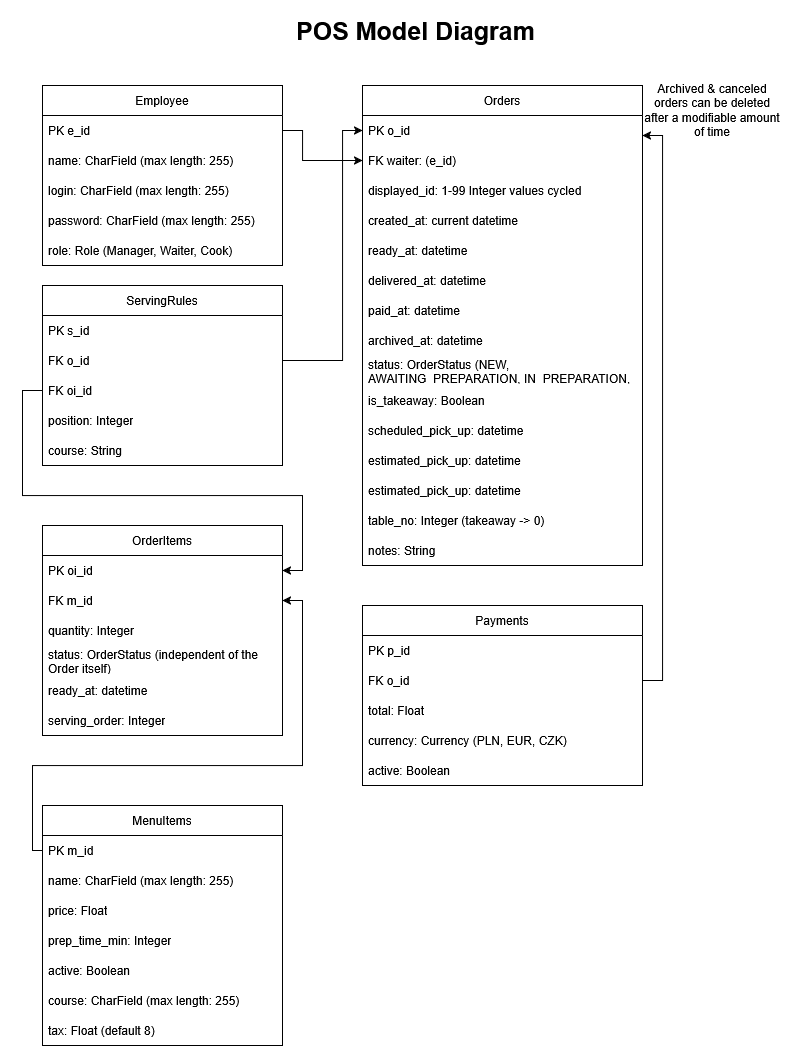

The diagram above was exported from draw.io. Its source (the exported page's mxGraphModel, read from the mxfile embedded in the PNG):
<mxGraphModel dx="1501" dy="1967" grid="1" gridSize="10" guides="1" tooltips="1" connect="1" arrows="1" fold="1" page="1" pageScale="1" pageWidth="827" pageHeight="1169" math="0" shadow="0">
  <root>
    <mxCell id="0" />
    <mxCell id="1" parent="0" />
    <mxCell id="xjSmRnrSPD62annpnx0H-1" parent="1" style="swimlane;fontStyle=0;childLayout=stackLayout;horizontal=1;startSize=30;horizontalStack=0;resizeParent=1;resizeParentMax=0;resizeLast=0;collapsible=1;marginBottom=0;whiteSpace=wrap;html=1;swimlaneLine=1;labelBorderColor=none;" value="Employee" vertex="1">
      <mxGeometry height="180" width="240" x="40" y="40" as="geometry" />
    </mxCell>
    <mxCell id="xjSmRnrSPD62annpnx0H-2" parent="xjSmRnrSPD62annpnx0H-1" style="text;strokeColor=none;fillColor=none;align=left;verticalAlign=middle;spacingLeft=4;spacingRight=4;overflow=hidden;points=[[0,0.5],[1,0.5]];portConstraint=eastwest;rotatable=0;whiteSpace=wrap;html=1;" value="PK e_id&amp;nbsp;" vertex="1">
      <mxGeometry height="30" width="240" y="30" as="geometry" />
    </mxCell>
    <mxCell id="xjSmRnrSPD62annpnx0H-3" parent="xjSmRnrSPD62annpnx0H-1" style="text;strokeColor=none;fillColor=none;align=left;verticalAlign=middle;spacingLeft=4;spacingRight=4;overflow=hidden;points=[[0,0.5],[1,0.5]];portConstraint=eastwest;rotatable=0;whiteSpace=wrap;html=1;" value="name: CharField (max length: 255)" vertex="1">
      <mxGeometry height="30" width="240" y="60" as="geometry" />
    </mxCell>
    <mxCell id="xjSmRnrSPD62annpnx0H-4" parent="xjSmRnrSPD62annpnx0H-1" style="text;strokeColor=none;fillColor=none;align=left;verticalAlign=middle;spacingLeft=4;spacingRight=4;overflow=hidden;points=[[0,0.5],[1,0.5]];portConstraint=eastwest;rotatable=0;whiteSpace=wrap;html=1;" value="login: CharField (max length: 255)" vertex="1">
      <mxGeometry height="30" width="240" y="90" as="geometry" />
    </mxCell>
    <mxCell id="xjSmRnrSPD62annpnx0H-5" parent="xjSmRnrSPD62annpnx0H-1" style="text;strokeColor=none;fillColor=none;align=left;verticalAlign=middle;spacingLeft=4;spacingRight=4;overflow=hidden;points=[[0,0.5],[1,0.5]];portConstraint=eastwest;rotatable=0;whiteSpace=wrap;html=1;" value="password: CharField (max length: 255)" vertex="1">
      <mxGeometry height="30" width="240" y="120" as="geometry" />
    </mxCell>
    <mxCell id="xjSmRnrSPD62annpnx0H-6" parent="xjSmRnrSPD62annpnx0H-1" style="text;strokeColor=none;fillColor=none;align=left;verticalAlign=middle;spacingLeft=4;spacingRight=4;overflow=hidden;points=[[0,0.5],[1,0.5]];portConstraint=eastwest;rotatable=0;whiteSpace=wrap;html=1;" value="&lt;div&gt;role: Role (Manager, Waiter, Cook)&lt;/div&gt;" vertex="1">
      <mxGeometry height="30" width="240" y="150" as="geometry" />
    </mxCell>
    <mxCell id="xjSmRnrSPD62annpnx0H-7" parent="1" style="swimlane;fontStyle=0;childLayout=stackLayout;horizontal=1;startSize=30;horizontalStack=0;resizeParent=1;resizeParentMax=0;resizeLast=0;collapsible=1;marginBottom=0;whiteSpace=wrap;html=1;swimlaneLine=1;labelBorderColor=none;" value="Orders" vertex="1">
      <mxGeometry height="480" width="280" x="360" y="40" as="geometry" />
    </mxCell>
    <mxCell id="xjSmRnrSPD62annpnx0H-8" parent="xjSmRnrSPD62annpnx0H-7" style="text;strokeColor=none;fillColor=none;align=left;verticalAlign=middle;spacingLeft=4;spacingRight=4;overflow=hidden;points=[[0,0.5],[1,0.5]];portConstraint=eastwest;rotatable=0;whiteSpace=wrap;html=1;" value="PK o_id&amp;nbsp;" vertex="1">
      <mxGeometry height="30" width="280" y="30" as="geometry" />
    </mxCell>
    <mxCell id="xjSmRnrSPD62annpnx0H-25" parent="xjSmRnrSPD62annpnx0H-7" style="text;strokeColor=none;fillColor=none;align=left;verticalAlign=middle;spacingLeft=4;spacingRight=4;overflow=hidden;points=[[0,0.5],[1,0.5]];portConstraint=eastwest;rotatable=0;whiteSpace=wrap;html=1;" value="FK waiter: (e_id)&amp;nbsp;" vertex="1">
      <mxGeometry height="30" width="280" y="60" as="geometry" />
    </mxCell>
    <mxCell id="xjSmRnrSPD62annpnx0H-9" parent="xjSmRnrSPD62annpnx0H-7" style="text;strokeColor=none;fillColor=none;align=left;verticalAlign=middle;spacingLeft=4;spacingRight=4;overflow=hidden;points=[[0,0.5],[1,0.5]];portConstraint=eastwest;rotatable=0;whiteSpace=wrap;html=1;" value="displayed_id: 1-99 Integer values cycled" vertex="1">
      <mxGeometry height="30" width="280" y="90" as="geometry" />
    </mxCell>
    <mxCell id="xjSmRnrSPD62annpnx0H-10" parent="xjSmRnrSPD62annpnx0H-7" style="text;strokeColor=none;fillColor=none;align=left;verticalAlign=middle;spacingLeft=4;spacingRight=4;overflow=hidden;points=[[0,0.5],[1,0.5]];portConstraint=eastwest;rotatable=0;whiteSpace=wrap;html=1;" value="created_at: current datetime" vertex="1">
      <mxGeometry height="30" width="280" y="120" as="geometry" />
    </mxCell>
    <mxCell id="xjSmRnrSPD62annpnx0H-21" parent="xjSmRnrSPD62annpnx0H-7" style="text;strokeColor=none;fillColor=none;align=left;verticalAlign=middle;spacingLeft=4;spacingRight=4;overflow=hidden;points=[[0,0.5],[1,0.5]];portConstraint=eastwest;rotatable=0;whiteSpace=wrap;html=1;" value="ready_at: datetime" vertex="1">
      <mxGeometry height="30" width="280" y="150" as="geometry" />
    </mxCell>
    <mxCell id="xjSmRnrSPD62annpnx0H-22" parent="xjSmRnrSPD62annpnx0H-7" style="text;strokeColor=none;fillColor=none;align=left;verticalAlign=middle;spacingLeft=4;spacingRight=4;overflow=hidden;points=[[0,0.5],[1,0.5]];portConstraint=eastwest;rotatable=0;whiteSpace=wrap;html=1;" value="delivered_at: datetime" vertex="1">
      <mxGeometry height="30" width="280" y="180" as="geometry" />
    </mxCell>
    <mxCell id="xjSmRnrSPD62annpnx0H-23" parent="xjSmRnrSPD62annpnx0H-7" style="text;strokeColor=none;fillColor=none;align=left;verticalAlign=middle;spacingLeft=4;spacingRight=4;overflow=hidden;points=[[0,0.5],[1,0.5]];portConstraint=eastwest;rotatable=0;whiteSpace=wrap;html=1;" value="paid_at: datetime" vertex="1">
      <mxGeometry height="30" width="280" y="210" as="geometry" />
    </mxCell>
    <mxCell id="xjSmRnrSPD62annpnx0H-24" parent="xjSmRnrSPD62annpnx0H-7" style="text;strokeColor=none;fillColor=none;align=left;verticalAlign=middle;spacingLeft=4;spacingRight=4;overflow=hidden;points=[[0,0.5],[1,0.5]];portConstraint=eastwest;rotatable=0;whiteSpace=wrap;html=1;" value="archived_at: datetime" vertex="1">
      <mxGeometry height="30" width="280" y="240" as="geometry" />
    </mxCell>
    <mxCell id="xjSmRnrSPD62annpnx0H-11" parent="xjSmRnrSPD62annpnx0H-7" style="text;strokeColor=none;fillColor=none;align=left;verticalAlign=middle;spacingLeft=4;spacingRight=4;overflow=hidden;points=[[0,0.5],[1,0.5]];portConstraint=eastwest;rotatable=0;whiteSpace=wrap;html=1;" value="status: OrderStatus (NEW, AWAITING_PREPARATION, IN_PREPARATION, READY, PAID, ARCHIVED, CANCELED)" vertex="1">
      <mxGeometry height="30" width="280" y="270" as="geometry" />
    </mxCell>
    <mxCell id="xjSmRnrSPD62annpnx0H-12" parent="xjSmRnrSPD62annpnx0H-7" style="text;strokeColor=none;fillColor=none;align=left;verticalAlign=middle;spacingLeft=4;spacingRight=4;overflow=hidden;points=[[0,0.5],[1,0.5]];portConstraint=eastwest;rotatable=0;whiteSpace=wrap;html=1;" value="is_takeaway: Boolean" vertex="1">
      <mxGeometry height="30" width="280" y="300" as="geometry" />
    </mxCell>
    <mxCell id="xjSmRnrSPD62annpnx0H-16" parent="xjSmRnrSPD62annpnx0H-7" style="text;strokeColor=none;fillColor=none;align=left;verticalAlign=middle;spacingLeft=4;spacingRight=4;overflow=hidden;points=[[0,0.5],[1,0.5]];portConstraint=eastwest;rotatable=0;whiteSpace=wrap;html=1;" value="&lt;div&gt;scheduled_pick_up: datetime&lt;/div&gt;" vertex="1">
      <mxGeometry height="30" width="280" y="330" as="geometry" />
    </mxCell>
    <mxCell id="xjSmRnrSPD62annpnx0H-17" parent="xjSmRnrSPD62annpnx0H-7" style="text;strokeColor=none;fillColor=none;align=left;verticalAlign=middle;spacingLeft=4;spacingRight=4;overflow=hidden;points=[[0,0.5],[1,0.5]];portConstraint=eastwest;rotatable=0;whiteSpace=wrap;html=1;" value="&lt;div&gt;estimated_pick_up: datetime&lt;/div&gt;" vertex="1">
      <mxGeometry height="30" width="280" y="360" as="geometry" />
    </mxCell>
    <mxCell id="xjSmRnrSPD62annpnx0H-18" parent="xjSmRnrSPD62annpnx0H-7" style="text;strokeColor=none;fillColor=none;align=left;verticalAlign=middle;spacingLeft=4;spacingRight=4;overflow=hidden;points=[[0,0.5],[1,0.5]];portConstraint=eastwest;rotatable=0;whiteSpace=wrap;html=1;" value="&lt;div&gt;estimated_pick_up: datetime&lt;/div&gt;" vertex="1">
      <mxGeometry height="30" width="280" y="390" as="geometry" />
    </mxCell>
    <mxCell id="xjSmRnrSPD62annpnx0H-19" parent="xjSmRnrSPD62annpnx0H-7" style="text;strokeColor=none;fillColor=none;align=left;verticalAlign=middle;spacingLeft=4;spacingRight=4;overflow=hidden;points=[[0,0.5],[1,0.5]];portConstraint=eastwest;rotatable=0;whiteSpace=wrap;html=1;" value="table_no: Integer (takeaway -&amp;gt; 0)" vertex="1">
      <mxGeometry height="30" width="280" y="420" as="geometry" />
    </mxCell>
    <mxCell id="xjSmRnrSPD62annpnx0H-20" parent="xjSmRnrSPD62annpnx0H-7" style="text;strokeColor=none;fillColor=none;align=left;verticalAlign=middle;spacingLeft=4;spacingRight=4;overflow=hidden;points=[[0,0.5],[1,0.5]];portConstraint=eastwest;rotatable=0;whiteSpace=wrap;html=1;" value="notes: String" vertex="1">
      <mxGeometry height="30" width="280" y="450" as="geometry" />
    </mxCell>
    <mxCell id="xjSmRnrSPD62annpnx0H-13" parent="1" style="text;html=1;whiteSpace=wrap;strokeColor=none;fillColor=none;align=center;verticalAlign=middle;rounded=0;" value="Archived &amp;amp; canceled orders can be deleted after a modifiable amount of time" vertex="1">
      <mxGeometry height="50" width="140" x="640" y="40" as="geometry" />
    </mxCell>
    <mxCell id="xjSmRnrSPD62annpnx0H-27" parent="1" style="swimlane;fontStyle=0;childLayout=stackLayout;horizontal=1;startSize=30;horizontalStack=0;resizeParent=1;resizeParentMax=0;resizeLast=0;collapsible=1;marginBottom=0;whiteSpace=wrap;html=1;swimlaneLine=1;labelBorderColor=none;" value="OrderItems" vertex="1">
      <mxGeometry height="210" width="240" x="40" y="480" as="geometry" />
    </mxCell>
    <mxCell id="xjSmRnrSPD62annpnx0H-28" parent="xjSmRnrSPD62annpnx0H-27" style="text;strokeColor=none;fillColor=none;align=left;verticalAlign=middle;spacingLeft=4;spacingRight=4;overflow=hidden;points=[[0,0.5],[1,0.5]];portConstraint=eastwest;rotatable=0;whiteSpace=wrap;html=1;" value="PK oi_id&amp;nbsp;" vertex="1">
      <mxGeometry height="30" width="240" y="30" as="geometry" />
    </mxCell>
    <mxCell id="xjSmRnrSPD62annpnx0H-30" parent="xjSmRnrSPD62annpnx0H-27" style="text;strokeColor=none;fillColor=none;align=left;verticalAlign=middle;spacingLeft=4;spacingRight=4;overflow=hidden;points=[[0,0.5],[1,0.5]];portConstraint=eastwest;rotatable=0;whiteSpace=wrap;html=1;" value="FK m_id" vertex="1">
      <mxGeometry height="30" width="240" y="60" as="geometry" />
    </mxCell>
    <mxCell id="xjSmRnrSPD62annpnx0H-31" parent="xjSmRnrSPD62annpnx0H-27" style="text;strokeColor=none;fillColor=none;align=left;verticalAlign=middle;spacingLeft=4;spacingRight=4;overflow=hidden;points=[[0,0.5],[1,0.5]];portConstraint=eastwest;rotatable=0;whiteSpace=wrap;html=1;" value="quantity: Integer" vertex="1">
      <mxGeometry height="30" width="240" y="90" as="geometry" />
    </mxCell>
    <mxCell id="xjSmRnrSPD62annpnx0H-32" parent="xjSmRnrSPD62annpnx0H-27" style="text;strokeColor=none;fillColor=none;align=left;verticalAlign=middle;spacingLeft=4;spacingRight=4;overflow=hidden;points=[[0,0.5],[1,0.5]];portConstraint=eastwest;rotatable=0;whiteSpace=wrap;html=1;" value="status: OrderStatus (independent of the Order itself)" vertex="1">
      <mxGeometry height="30" width="240" y="120" as="geometry" />
    </mxCell>
    <mxCell id="xjSmRnrSPD62annpnx0H-66" parent="xjSmRnrSPD62annpnx0H-27" style="text;strokeColor=none;fillColor=none;align=left;verticalAlign=middle;spacingLeft=4;spacingRight=4;overflow=hidden;points=[[0,0.5],[1,0.5]];portConstraint=eastwest;rotatable=0;whiteSpace=wrap;html=1;" value="ready_at: datetime" vertex="1">
      <mxGeometry height="30" width="240" y="150" as="geometry" />
    </mxCell>
    <mxCell id="xjSmRnrSPD62annpnx0H-36" parent="xjSmRnrSPD62annpnx0H-27" style="text;strokeColor=none;fillColor=none;align=left;verticalAlign=middle;spacingLeft=4;spacingRight=4;overflow=hidden;points=[[0,0.5],[1,0.5]];portConstraint=eastwest;rotatable=0;whiteSpace=wrap;html=1;" value="serving_order: Integer" vertex="1">
      <mxGeometry height="30" width="240" y="180" as="geometry" />
    </mxCell>
    <mxCell id="xjSmRnrSPD62annpnx0H-33" edge="1" parent="1" source="xjSmRnrSPD62annpnx0H-2" style="edgeStyle=orthogonalEdgeStyle;rounded=0;orthogonalLoop=1;jettySize=auto;html=1;entryX=0;entryY=0.5;entryDx=0;entryDy=0;" target="xjSmRnrSPD62annpnx0H-25">
      <mxGeometry relative="1" as="geometry">
        <Array as="points">
          <mxPoint x="300" y="85" />
          <mxPoint x="300" y="115" />
        </Array>
      </mxGeometry>
    </mxCell>
    <mxCell id="xjSmRnrSPD62annpnx0H-39" parent="1" style="swimlane;fontStyle=0;childLayout=stackLayout;horizontal=1;startSize=30;horizontalStack=0;resizeParent=1;resizeParentMax=0;resizeLast=0;collapsible=1;marginBottom=0;whiteSpace=wrap;html=1;swimlaneLine=1;labelBorderColor=none;" value="MenuItems" vertex="1">
      <mxGeometry height="240" width="240" x="40" y="760" as="geometry" />
    </mxCell>
    <mxCell id="xjSmRnrSPD62annpnx0H-40" parent="xjSmRnrSPD62annpnx0H-39" style="text;strokeColor=none;fillColor=none;align=left;verticalAlign=middle;spacingLeft=4;spacingRight=4;overflow=hidden;points=[[0,0.5],[1,0.5]];portConstraint=eastwest;rotatable=0;whiteSpace=wrap;html=1;" value="PK m_id&amp;nbsp;" vertex="1">
      <mxGeometry height="30" width="240" y="30" as="geometry" />
    </mxCell>
    <mxCell id="xjSmRnrSPD62annpnx0H-41" parent="xjSmRnrSPD62annpnx0H-39" style="text;strokeColor=none;fillColor=none;align=left;verticalAlign=middle;spacingLeft=4;spacingRight=4;overflow=hidden;points=[[0,0.5],[1,0.5]];portConstraint=eastwest;rotatable=0;whiteSpace=wrap;html=1;" value="name: CharField (max length: 255)" vertex="1">
      <mxGeometry height="30" width="240" y="60" as="geometry" />
    </mxCell>
    <mxCell id="xjSmRnrSPD62annpnx0H-42" parent="xjSmRnrSPD62annpnx0H-39" style="text;strokeColor=none;fillColor=none;align=left;verticalAlign=middle;spacingLeft=4;spacingRight=4;overflow=hidden;points=[[0,0.5],[1,0.5]];portConstraint=eastwest;rotatable=0;whiteSpace=wrap;html=1;" value="price: Float" vertex="1">
      <mxGeometry height="30" width="240" y="90" as="geometry" />
    </mxCell>
    <mxCell id="xjSmRnrSPD62annpnx0H-43" parent="xjSmRnrSPD62annpnx0H-39" style="text;strokeColor=none;fillColor=none;align=left;verticalAlign=middle;spacingLeft=4;spacingRight=4;overflow=hidden;points=[[0,0.5],[1,0.5]];portConstraint=eastwest;rotatable=0;whiteSpace=wrap;html=1;" value="prep_time_min: Integer" vertex="1">
      <mxGeometry height="30" width="240" y="120" as="geometry" />
    </mxCell>
    <mxCell id="xjSmRnrSPD62annpnx0H-44" parent="xjSmRnrSPD62annpnx0H-39" style="text;strokeColor=none;fillColor=none;align=left;verticalAlign=middle;spacingLeft=4;spacingRight=4;overflow=hidden;points=[[0,0.5],[1,0.5]];portConstraint=eastwest;rotatable=0;whiteSpace=wrap;html=1;" value="active: Boolean" vertex="1">
      <mxGeometry height="30" width="240" y="150" as="geometry" />
    </mxCell>
    <mxCell id="xjSmRnrSPD62annpnx0H-45" parent="xjSmRnrSPD62annpnx0H-39" style="text;strokeColor=none;fillColor=none;align=left;verticalAlign=middle;spacingLeft=4;spacingRight=4;overflow=hidden;points=[[0,0.5],[1,0.5]];portConstraint=eastwest;rotatable=0;whiteSpace=wrap;html=1;" value="course: CharField (max length: 255)" vertex="1">
      <mxGeometry height="30" width="240" y="180" as="geometry" />
    </mxCell>
    <mxCell id="xjSmRnrSPD62annpnx0H-55" parent="xjSmRnrSPD62annpnx0H-39" style="text;strokeColor=none;fillColor=none;align=left;verticalAlign=middle;spacingLeft=4;spacingRight=4;overflow=hidden;points=[[0,0.5],[1,0.5]];portConstraint=eastwest;rotatable=0;whiteSpace=wrap;html=1;" value="tax: Float (default 8)" vertex="1">
      <mxGeometry height="30" width="240" y="210" as="geometry" />
    </mxCell>
    <mxCell id="xjSmRnrSPD62annpnx0H-47" parent="1" style="swimlane;fontStyle=0;childLayout=stackLayout;horizontal=1;startSize=30;horizontalStack=0;resizeParent=1;resizeParentMax=0;resizeLast=0;collapsible=1;marginBottom=0;whiteSpace=wrap;html=1;swimlaneLine=1;labelBorderColor=none;" value="Payments" vertex="1">
      <mxGeometry height="180" width="280" x="360" y="560" as="geometry" />
    </mxCell>
    <mxCell id="xjSmRnrSPD62annpnx0H-48" parent="xjSmRnrSPD62annpnx0H-47" style="text;strokeColor=none;fillColor=none;align=left;verticalAlign=middle;spacingLeft=4;spacingRight=4;overflow=hidden;points=[[0,0.5],[1,0.5]];portConstraint=eastwest;rotatable=0;whiteSpace=wrap;html=1;" value="PK p_id&amp;nbsp;" vertex="1">
      <mxGeometry height="30" width="280" y="30" as="geometry" />
    </mxCell>
    <mxCell id="xjSmRnrSPD62annpnx0H-49" parent="xjSmRnrSPD62annpnx0H-47" style="text;strokeColor=none;fillColor=none;align=left;verticalAlign=middle;spacingLeft=4;spacingRight=4;overflow=hidden;points=[[0,0.5],[1,0.5]];portConstraint=eastwest;rotatable=0;whiteSpace=wrap;html=1;" value="FK o_id" vertex="1">
      <mxGeometry height="30" width="280" y="60" as="geometry" />
    </mxCell>
    <mxCell id="xjSmRnrSPD62annpnx0H-51" parent="xjSmRnrSPD62annpnx0H-47" style="text;strokeColor=none;fillColor=none;align=left;verticalAlign=middle;spacingLeft=4;spacingRight=4;overflow=hidden;points=[[0,0.5],[1,0.5]];portConstraint=eastwest;rotatable=0;whiteSpace=wrap;html=1;" value="total: Float" vertex="1">
      <mxGeometry height="30" width="280" y="90" as="geometry" />
    </mxCell>
    <mxCell id="xjSmRnrSPD62annpnx0H-56" parent="xjSmRnrSPD62annpnx0H-47" style="text;strokeColor=none;fillColor=none;align=left;verticalAlign=middle;spacingLeft=4;spacingRight=4;overflow=hidden;points=[[0,0.5],[1,0.5]];portConstraint=eastwest;rotatable=0;whiteSpace=wrap;html=1;" value="currency: Currency (PLN, EUR, CZK)" vertex="1">
      <mxGeometry height="30" width="280" y="120" as="geometry" />
    </mxCell>
    <mxCell id="xjSmRnrSPD62annpnx0H-52" parent="xjSmRnrSPD62annpnx0H-47" style="text;strokeColor=none;fillColor=none;align=left;verticalAlign=middle;spacingLeft=4;spacingRight=4;overflow=hidden;points=[[0,0.5],[1,0.5]];portConstraint=eastwest;rotatable=0;whiteSpace=wrap;html=1;" value="active: Boolean" vertex="1">
      <mxGeometry height="30" width="280" y="150" as="geometry" />
    </mxCell>
    <mxCell id="xjSmRnrSPD62annpnx0H-68" parent="1" style="swimlane;fontStyle=0;childLayout=stackLayout;horizontal=1;startSize=30;horizontalStack=0;resizeParent=1;resizeParentMax=0;resizeLast=0;collapsible=1;marginBottom=0;whiteSpace=wrap;html=1;swimlaneLine=1;labelBorderColor=none;" value="ServingRules" vertex="1">
      <mxGeometry height="180" width="240" x="40" y="240" as="geometry" />
    </mxCell>
    <mxCell id="xjSmRnrSPD62annpnx0H-69" parent="xjSmRnrSPD62annpnx0H-68" style="text;strokeColor=none;fillColor=none;align=left;verticalAlign=middle;spacingLeft=4;spacingRight=4;overflow=hidden;points=[[0,0.5],[1,0.5]];portConstraint=eastwest;rotatable=0;whiteSpace=wrap;html=1;" value="PK s_id&amp;nbsp;" vertex="1">
      <mxGeometry height="30" width="240" y="30" as="geometry" />
    </mxCell>
    <mxCell id="xjSmRnrSPD62annpnx0H-70" parent="xjSmRnrSPD62annpnx0H-68" style="text;strokeColor=none;fillColor=none;align=left;verticalAlign=middle;spacingLeft=4;spacingRight=4;overflow=hidden;points=[[0,0.5],[1,0.5]];portConstraint=eastwest;rotatable=0;whiteSpace=wrap;html=1;" value="FK o_id" vertex="1">
      <mxGeometry height="30" width="240" y="60" as="geometry" />
    </mxCell>
    <mxCell id="xjSmRnrSPD62annpnx0H-71" parent="xjSmRnrSPD62annpnx0H-68" style="text;strokeColor=none;fillColor=none;align=left;verticalAlign=middle;spacingLeft=4;spacingRight=4;overflow=hidden;points=[[0,0.5],[1,0.5]];portConstraint=eastwest;rotatable=0;whiteSpace=wrap;html=1;" value="&lt;div&gt;FK oi_id&lt;/div&gt;" vertex="1">
      <mxGeometry height="30" width="240" y="90" as="geometry" />
    </mxCell>
    <mxCell id="xjSmRnrSPD62annpnx0H-80" parent="xjSmRnrSPD62annpnx0H-68" style="text;strokeColor=none;fillColor=none;align=left;verticalAlign=middle;spacingLeft=4;spacingRight=4;overflow=hidden;points=[[0,0.5],[1,0.5]];portConstraint=eastwest;rotatable=0;whiteSpace=wrap;html=1;" value="position: Integer" vertex="1">
      <mxGeometry height="30" width="240" y="120" as="geometry" />
    </mxCell>
    <mxCell id="xjSmRnrSPD62annpnx0H-72" parent="xjSmRnrSPD62annpnx0H-68" style="text;strokeColor=none;fillColor=none;align=left;verticalAlign=middle;spacingLeft=4;spacingRight=4;overflow=hidden;points=[[0,0.5],[1,0.5]];portConstraint=eastwest;rotatable=0;whiteSpace=wrap;html=1;" value="course: String" vertex="1">
      <mxGeometry height="30" width="240" y="150" as="geometry" />
    </mxCell>
    <mxCell id="xjSmRnrSPD62annpnx0H-76" edge="1" parent="1" source="xjSmRnrSPD62annpnx0H-70" style="edgeStyle=orthogonalEdgeStyle;rounded=0;orthogonalLoop=1;jettySize=auto;html=1;entryX=0;entryY=0.5;entryDx=0;entryDy=0;" target="xjSmRnrSPD62annpnx0H-8">
      <mxGeometry relative="1" as="geometry">
        <Array as="points">
          <mxPoint x="340" y="315" />
          <mxPoint x="340" y="85" />
        </Array>
      </mxGeometry>
    </mxCell>
    <mxCell id="xjSmRnrSPD62annpnx0H-81" edge="1" parent="1" source="xjSmRnrSPD62annpnx0H-71" style="edgeStyle=orthogonalEdgeStyle;rounded=0;orthogonalLoop=1;jettySize=auto;html=1;entryX=1;entryY=0.5;entryDx=0;entryDy=0;" target="xjSmRnrSPD62annpnx0H-28">
      <mxGeometry relative="1" as="geometry">
        <Array as="points">
          <mxPoint x="20" y="345" />
          <mxPoint x="20" y="450" />
          <mxPoint x="300" y="450" />
          <mxPoint x="300" y="525" />
        </Array>
      </mxGeometry>
    </mxCell>
    <mxCell id="xjSmRnrSPD62annpnx0H-83" edge="1" parent="1" source="xjSmRnrSPD62annpnx0H-40" style="edgeStyle=orthogonalEdgeStyle;rounded=0;orthogonalLoop=1;jettySize=auto;html=1;entryX=1;entryY=0.5;entryDx=0;entryDy=0;" target="xjSmRnrSPD62annpnx0H-30">
      <mxGeometry relative="1" as="geometry">
        <Array as="points">
          <mxPoint x="30" y="805" />
          <mxPoint x="30" y="720" />
          <mxPoint x="300" y="720" />
          <mxPoint x="300" y="555" />
        </Array>
      </mxGeometry>
    </mxCell>
    <mxCell id="xjSmRnrSPD62annpnx0H-85" edge="1" parent="1" source="xjSmRnrSPD62annpnx0H-49" style="edgeStyle=orthogonalEdgeStyle;rounded=0;orthogonalLoop=1;jettySize=auto;html=1;entryX=0;entryY=1;entryDx=0;entryDy=0;" target="xjSmRnrSPD62annpnx0H-13">
      <mxGeometry relative="1" as="geometry">
        <Array as="points">
          <mxPoint x="660" y="635" />
          <mxPoint x="660" y="90" />
        </Array>
      </mxGeometry>
    </mxCell>
    <mxCell id="xjSmRnrSPD62annpnx0H-86" parent="1" style="text;html=1;whiteSpace=wrap;strokeColor=none;fillColor=none;align=center;verticalAlign=middle;rounded=0;fontSize=25;fontStyle=1" value="POS Model Diagram" vertex="1">
      <mxGeometry height="30" width="241" x="293" y="-30" as="geometry" />
    </mxCell>
  </root>
</mxGraphModel>